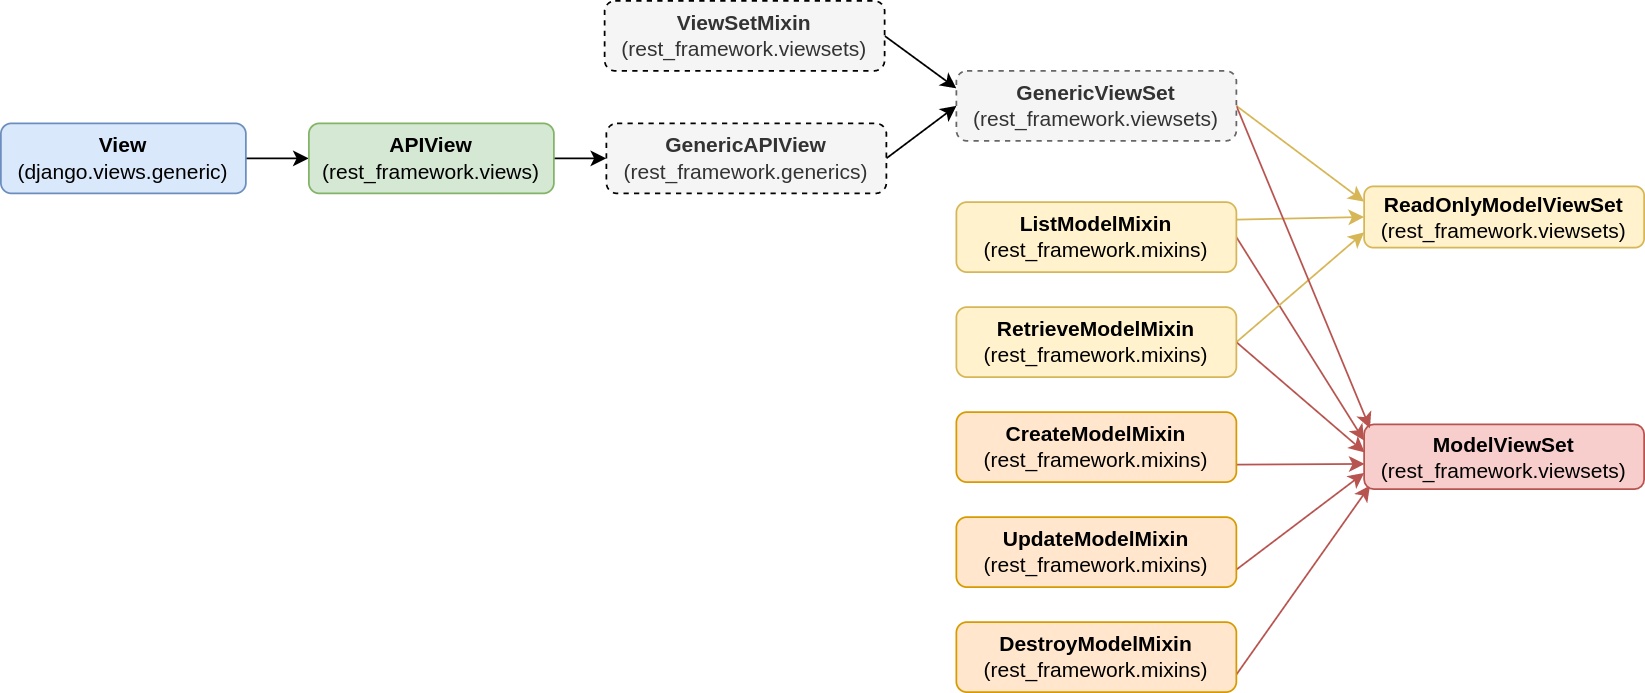

The diagram above was exported from draw.io. Its source (the exported page's mxGraphModel, read from the mxfile embedded in the PNG):
<mxGraphModel dx="1434" dy="662" grid="1" gridSize="10" guides="1" tooltips="1" connect="1" arrows="1" fold="1" page="1" pageScale="1" pageWidth="827" pageHeight="1169" math="0" shadow="0">
  <root>
    <mxCell id="WIyWlLk6GJQsqaUBKTNV-0" />
    <mxCell id="WIyWlLk6GJQsqaUBKTNV-1" parent="WIyWlLk6GJQsqaUBKTNV-0" />
    <mxCell id="HWRVRlD8i3aYQvak4yMR-16" style="edgeStyle=orthogonalEdgeStyle;rounded=0;orthogonalLoop=1;jettySize=auto;html=1;exitX=1;exitY=0.5;exitDx=0;exitDy=0;entryX=0;entryY=0.5;entryDx=0;entryDy=0;" parent="WIyWlLk6GJQsqaUBKTNV-1" source="WIyWlLk6GJQsqaUBKTNV-3" target="HWRVRlD8i3aYQvak4yMR-0" edge="1">
      <mxGeometry relative="1" as="geometry" />
    </mxCell>
    <mxCell id="WIyWlLk6GJQsqaUBKTNV-3" value="&lt;b&gt;View&lt;/b&gt;&lt;br&gt;(django.views.generic)" style="rounded=1;whiteSpace=wrap;html=1;fontSize=12;glass=0;strokeWidth=1;shadow=0;fillColor=#dae8fc;strokeColor=#6c8ebf;" parent="WIyWlLk6GJQsqaUBKTNV-1" vertex="1">
      <mxGeometry x="10" y="80" width="140" height="40" as="geometry" />
    </mxCell>
    <mxCell id="HWRVRlD8i3aYQvak4yMR-17" style="edgeStyle=orthogonalEdgeStyle;rounded=0;orthogonalLoop=1;jettySize=auto;html=1;exitX=1;exitY=0.5;exitDx=0;exitDy=0;entryX=0;entryY=0.5;entryDx=0;entryDy=0;" parent="WIyWlLk6GJQsqaUBKTNV-1" source="HWRVRlD8i3aYQvak4yMR-0" edge="1">
      <mxGeometry relative="1" as="geometry">
        <mxPoint x="356" y="100" as="targetPoint" />
      </mxGeometry>
    </mxCell>
    <mxCell id="HWRVRlD8i3aYQvak4yMR-0" value="&lt;b&gt;APIView&lt;/b&gt;&lt;br&gt;(rest_framework.views)" style="rounded=1;whiteSpace=wrap;html=1;fontSize=12;glass=0;strokeWidth=1;shadow=0;fillColor=#d5e8d4;strokeColor=#82b366;" parent="WIyWlLk6GJQsqaUBKTNV-1" vertex="1">
      <mxGeometry x="186" y="80" width="140" height="40" as="geometry" />
    </mxCell>
    <mxCell id="HWRVRlD8i3aYQvak4yMR-18" style="rounded=0;orthogonalLoop=1;jettySize=auto;html=1;exitX=1;exitY=0.5;exitDx=0;exitDy=0;entryX=0;entryY=0.25;entryDx=0;entryDy=0;" parent="WIyWlLk6GJQsqaUBKTNV-1" source="HWRVRlD8i3aYQvak4yMR-1" target="HWRVRlD8i3aYQvak4yMR-15" edge="1">
      <mxGeometry relative="1" as="geometry" />
    </mxCell>
    <mxCell id="HWRVRlD8i3aYQvak4yMR-1" value="&lt;div style=&quot;border-color: var(--border-color);&quot;&gt;&lt;b style=&quot;border-color: var(--border-color);&quot;&gt;ViewSetMixin&lt;/b&gt;&lt;/div&gt;&lt;div style=&quot;border-color: var(--border-color);&quot;&gt;(rest_framework.viewsets)&lt;/div&gt;" style="rounded=1;whiteSpace=wrap;html=1;fontSize=12;glass=0;strokeWidth=1;shadow=0;fillColor=#f5f5f5;fontColor=#333333;strokeColor=#000000;labelBorderColor=none;dashed=1;" parent="WIyWlLk6GJQsqaUBKTNV-1" vertex="1">
      <mxGeometry x="355" y="10" width="160" height="40" as="geometry" />
    </mxCell>
    <mxCell id="HWRVRlD8i3aYQvak4yMR-21" style="edgeStyle=none;rounded=0;orthogonalLoop=1;jettySize=auto;html=1;exitX=1;exitY=0.25;exitDx=0;exitDy=0;entryX=0;entryY=0.5;entryDx=0;entryDy=0;fillColor=#fff2cc;strokeColor=#d6b656;" parent="WIyWlLk6GJQsqaUBKTNV-1" source="HWRVRlD8i3aYQvak4yMR-2" target="HWRVRlD8i3aYQvak4yMR-13" edge="1">
      <mxGeometry relative="1" as="geometry">
        <mxPoint x="816" y="125" as="targetPoint" />
      </mxGeometry>
    </mxCell>
    <mxCell id="HWRVRlD8i3aYQvak4yMR-33" style="edgeStyle=none;rounded=0;orthogonalLoop=1;jettySize=auto;html=1;exitX=1;exitY=0.5;exitDx=0;exitDy=0;entryX=0;entryY=0.25;entryDx=0;entryDy=0;fillColor=#f8cecc;strokeColor=#b85450;" parent="WIyWlLk6GJQsqaUBKTNV-1" source="HWRVRlD8i3aYQvak4yMR-2" target="HWRVRlD8i3aYQvak4yMR-12" edge="1">
      <mxGeometry relative="1" as="geometry" />
    </mxCell>
    <mxCell id="HWRVRlD8i3aYQvak4yMR-2" value="&lt;div&gt;&lt;b&gt;ListModelMixin&lt;/b&gt;&lt;/div&gt;&lt;div&gt;(rest_framework.mixins)&lt;/div&gt;" style="rounded=1;whiteSpace=wrap;html=1;fontSize=12;glass=0;strokeWidth=1;shadow=0;fillColor=#fff2cc;strokeColor=#d6b656;" parent="WIyWlLk6GJQsqaUBKTNV-1" vertex="1">
      <mxGeometry x="556" y="125" width="160" height="40" as="geometry" />
    </mxCell>
    <mxCell id="HWRVRlD8i3aYQvak4yMR-22" style="edgeStyle=none;rounded=0;orthogonalLoop=1;jettySize=auto;html=1;exitX=1;exitY=0.5;exitDx=0;exitDy=0;entryX=0;entryY=0.75;entryDx=0;entryDy=0;fillColor=#fff2cc;strokeColor=#d6b656;" parent="WIyWlLk6GJQsqaUBKTNV-1" source="HWRVRlD8i3aYQvak4yMR-8" target="HWRVRlD8i3aYQvak4yMR-13" edge="1">
      <mxGeometry relative="1" as="geometry">
        <mxPoint x="816" y="140" as="targetPoint" />
      </mxGeometry>
    </mxCell>
    <mxCell id="HWRVRlD8i3aYQvak4yMR-32" style="edgeStyle=none;rounded=0;orthogonalLoop=1;jettySize=auto;html=1;exitX=1;exitY=0.5;exitDx=0;exitDy=0;entryX=0.002;entryY=0.433;entryDx=0;entryDy=0;entryPerimeter=0;fillColor=#f8cecc;strokeColor=#b85450;" parent="WIyWlLk6GJQsqaUBKTNV-1" source="HWRVRlD8i3aYQvak4yMR-8" target="HWRVRlD8i3aYQvak4yMR-12" edge="1">
      <mxGeometry relative="1" as="geometry" />
    </mxCell>
    <mxCell id="HWRVRlD8i3aYQvak4yMR-8" value="&lt;div&gt;&lt;b&gt;RetrieveModelMixin&lt;/b&gt;&lt;/div&gt;&lt;div&gt;(rest_framework.mixins)&lt;/div&gt;" style="rounded=1;whiteSpace=wrap;html=1;fontSize=12;glass=0;strokeWidth=1;shadow=0;fillColor=#fff2cc;strokeColor=#d6b656;" parent="WIyWlLk6GJQsqaUBKTNV-1" vertex="1">
      <mxGeometry x="556" y="185" width="160" height="40" as="geometry" />
    </mxCell>
    <mxCell id="HWRVRlD8i3aYQvak4yMR-31" style="edgeStyle=none;rounded=0;orthogonalLoop=1;jettySize=auto;html=1;exitX=1;exitY=0.75;exitDx=0;exitDy=0;entryX=0.002;entryY=0.611;entryDx=0;entryDy=0;entryPerimeter=0;fillColor=#f8cecc;strokeColor=#b85450;" parent="WIyWlLk6GJQsqaUBKTNV-1" source="HWRVRlD8i3aYQvak4yMR-9" target="HWRVRlD8i3aYQvak4yMR-12" edge="1">
      <mxGeometry relative="1" as="geometry">
        <mxPoint x="886" y="335" as="targetPoint" />
      </mxGeometry>
    </mxCell>
    <mxCell id="HWRVRlD8i3aYQvak4yMR-9" value="&lt;div&gt;&lt;b&gt;CreateModelMixin&lt;/b&gt;&lt;/div&gt;&lt;div&gt;(rest_framework.mixins)&lt;/div&gt;" style="rounded=1;whiteSpace=wrap;html=1;fontSize=12;glass=0;strokeWidth=1;shadow=0;fillColor=#ffe6cc;strokeColor=#d79b00;" parent="WIyWlLk6GJQsqaUBKTNV-1" vertex="1">
      <mxGeometry x="556" y="245" width="160" height="40" as="geometry" />
    </mxCell>
    <mxCell id="HWRVRlD8i3aYQvak4yMR-30" style="edgeStyle=none;rounded=0;orthogonalLoop=1;jettySize=auto;html=1;exitX=1;exitY=0.75;exitDx=0;exitDy=0;entryX=0;entryY=0.75;entryDx=0;entryDy=0;fillColor=#f8cecc;strokeColor=#b85450;" parent="WIyWlLk6GJQsqaUBKTNV-1" source="HWRVRlD8i3aYQvak4yMR-10" target="HWRVRlD8i3aYQvak4yMR-12" edge="1">
      <mxGeometry relative="1" as="geometry" />
    </mxCell>
    <mxCell id="HWRVRlD8i3aYQvak4yMR-10" value="&lt;div&gt;&lt;b&gt;UpdateModelMixin&lt;/b&gt;&lt;/div&gt;&lt;div&gt;(rest_framework.mixins)&lt;/div&gt;" style="rounded=1;whiteSpace=wrap;html=1;fontSize=12;glass=0;strokeWidth=1;shadow=0;fillColor=#ffe6cc;strokeColor=#d79b00;" parent="WIyWlLk6GJQsqaUBKTNV-1" vertex="1">
      <mxGeometry x="556" y="305" width="160" height="40" as="geometry" />
    </mxCell>
    <mxCell id="HWRVRlD8i3aYQvak4yMR-28" style="edgeStyle=none;rounded=0;orthogonalLoop=1;jettySize=auto;html=1;exitX=1;exitY=0.75;exitDx=0;exitDy=0;entryX=0.021;entryY=0.944;entryDx=0;entryDy=0;entryPerimeter=0;fillColor=#f8cecc;strokeColor=#b85450;" parent="WIyWlLk6GJQsqaUBKTNV-1" source="HWRVRlD8i3aYQvak4yMR-11" target="HWRVRlD8i3aYQvak4yMR-12" edge="1">
      <mxGeometry relative="1" as="geometry" />
    </mxCell>
    <mxCell id="HWRVRlD8i3aYQvak4yMR-11" value="&lt;div&gt;&lt;b&gt;DestroyModelMixin&lt;/b&gt;&lt;/div&gt;&lt;div&gt;(rest_framework.mixins)&lt;/div&gt;" style="rounded=1;whiteSpace=wrap;html=1;fontSize=12;glass=0;strokeWidth=1;shadow=0;fillColor=#ffe6cc;strokeColor=#d79b00;" parent="WIyWlLk6GJQsqaUBKTNV-1" vertex="1">
      <mxGeometry x="556" y="365" width="160" height="40" as="geometry" />
    </mxCell>
    <mxCell id="HWRVRlD8i3aYQvak4yMR-12" value="&lt;div&gt;&lt;b&gt;ModelViewSet&lt;/b&gt;&lt;/div&gt;&lt;div&gt;(rest_framework.viewsets)&lt;/div&gt;" style="rounded=1;whiteSpace=wrap;html=1;fontSize=12;glass=0;strokeWidth=1;shadow=0;fillColor=#f8cecc;strokeColor=#b85450;" parent="WIyWlLk6GJQsqaUBKTNV-1" vertex="1">
      <mxGeometry x="789" y="252" width="160" height="37" as="geometry" />
    </mxCell>
    <mxCell id="HWRVRlD8i3aYQvak4yMR-13" value="&lt;div&gt;&lt;b&gt;ReadOnlyModelViewSet&lt;/b&gt;&lt;/div&gt;&lt;div&gt;(rest_framework.viewsets)&lt;/div&gt;" style="rounded=1;whiteSpace=wrap;html=1;fontSize=12;glass=0;strokeWidth=1;shadow=0;fillColor=#fff2cc;strokeColor=#d6b656;" parent="WIyWlLk6GJQsqaUBKTNV-1" vertex="1">
      <mxGeometry x="789" y="116" width="160" height="35" as="geometry" />
    </mxCell>
    <mxCell id="HWRVRlD8i3aYQvak4yMR-19" style="edgeStyle=none;rounded=0;orthogonalLoop=1;jettySize=auto;html=1;exitX=1;exitY=0.5;exitDx=0;exitDy=0;entryX=0;entryY=0.5;entryDx=0;entryDy=0;" parent="WIyWlLk6GJQsqaUBKTNV-1" source="HWRVRlD8i3aYQvak4yMR-14" target="HWRVRlD8i3aYQvak4yMR-15" edge="1">
      <mxGeometry relative="1" as="geometry" />
    </mxCell>
    <mxCell id="HWRVRlD8i3aYQvak4yMR-14" value="&lt;b style=&quot;border-color: var(--border-color);&quot;&gt;GenericAPIView&lt;/b&gt;&lt;br style=&quot;border-color: var(--border-color);&quot;&gt;(rest_framework.generics)" style="rounded=1;whiteSpace=wrap;html=1;fontSize=12;glass=0;strokeWidth=1;shadow=0;fillColor=#f5f5f5;fontColor=#333333;strokeColor=#000000;dashed=1;" parent="WIyWlLk6GJQsqaUBKTNV-1" vertex="1">
      <mxGeometry x="356" y="80" width="160" height="40" as="geometry" />
    </mxCell>
    <mxCell id="HWRVRlD8i3aYQvak4yMR-20" style="edgeStyle=none;rounded=0;orthogonalLoop=1;jettySize=auto;html=1;exitX=1;exitY=0.5;exitDx=0;exitDy=0;entryX=0;entryY=0.25;entryDx=0;entryDy=0;fillColor=#fff2cc;strokeColor=#d6b656;" parent="WIyWlLk6GJQsqaUBKTNV-1" source="HWRVRlD8i3aYQvak4yMR-15" target="HWRVRlD8i3aYQvak4yMR-13" edge="1">
      <mxGeometry relative="1" as="geometry">
        <mxPoint x="856" y="100" as="targetPoint" />
      </mxGeometry>
    </mxCell>
    <mxCell id="HWRVRlD8i3aYQvak4yMR-34" style="edgeStyle=none;rounded=0;orthogonalLoop=1;jettySize=auto;html=1;exitX=1;exitY=0.5;exitDx=0;exitDy=0;entryX=0.021;entryY=0.061;entryDx=0;entryDy=0;entryPerimeter=0;fillColor=#f8cecc;strokeColor=#b85450;" parent="WIyWlLk6GJQsqaUBKTNV-1" source="HWRVRlD8i3aYQvak4yMR-15" target="HWRVRlD8i3aYQvak4yMR-12" edge="1">
      <mxGeometry relative="1" as="geometry">
        <mxPoint x="886" y="330" as="targetPoint" />
      </mxGeometry>
    </mxCell>
    <mxCell id="HWRVRlD8i3aYQvak4yMR-15" value="&lt;div&gt;&lt;b&gt;GenericViewSet&lt;/b&gt;&lt;/div&gt;&lt;div&gt;(rest_framework.viewsets)&lt;/div&gt;" style="rounded=1;whiteSpace=wrap;html=1;fontSize=12;glass=0;strokeWidth=1;shadow=0;fillColor=#f5f5f5;fontColor=#333333;strokeColor=#666666;dashed=1;" parent="WIyWlLk6GJQsqaUBKTNV-1" vertex="1">
      <mxGeometry x="556" y="50" width="160" height="40" as="geometry" />
    </mxCell>
  </root>
</mxGraphModel>